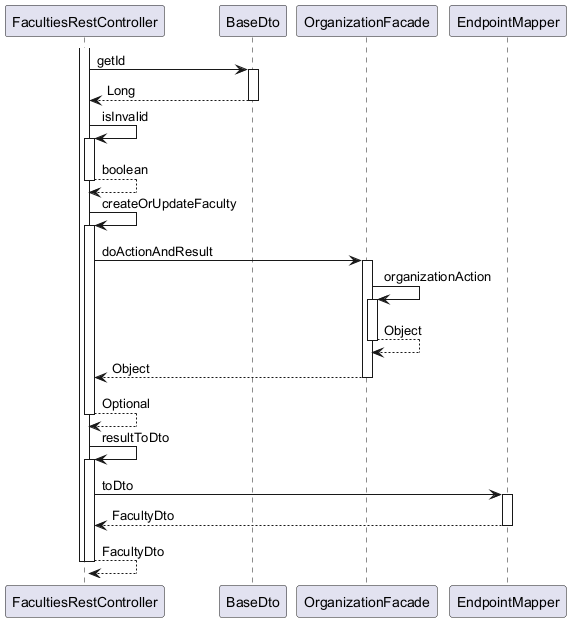

The diagram above was rendered by PlantUML. Its source (embedded in the PNG):
@startuml

participant FacultiesRestController
participant BaseDto
participant OrganizationFacade
participant EndpointMapper

activate FacultiesRestController
	FacultiesRestController -> BaseDto : getId
	activate BaseDto
		BaseDto --> FacultiesRestController : Long
	deactivate BaseDto
	FacultiesRestController -> FacultiesRestController : isInvalid
	activate FacultiesRestController
		FacultiesRestController --> FacultiesRestController : boolean
	deactivate FacultiesRestController
	FacultiesRestController -> FacultiesRestController : createOrUpdateFaculty
	activate FacultiesRestController
		FacultiesRestController -> OrganizationFacade : doActionAndResult
		activate OrganizationFacade
			OrganizationFacade -> OrganizationFacade : organizationAction
			activate OrganizationFacade
				OrganizationFacade --> OrganizationFacade : Object
			deactivate OrganizationFacade
			OrganizationFacade --> FacultiesRestController : Object
		deactivate OrganizationFacade
		FacultiesRestController --> FacultiesRestController : Optional
	deactivate FacultiesRestController
	FacultiesRestController -> FacultiesRestController : resultToDto
	activate FacultiesRestController
		FacultiesRestController -> EndpointMapper : toDto
		activate EndpointMapper
			EndpointMapper --> FacultiesRestController : FacultyDto
		deactivate EndpointMapper
		FacultiesRestController --> FacultiesRestController : FacultyDto
	deactivate FacultiesRestController
deactivate FacultiesRestController

@enduml